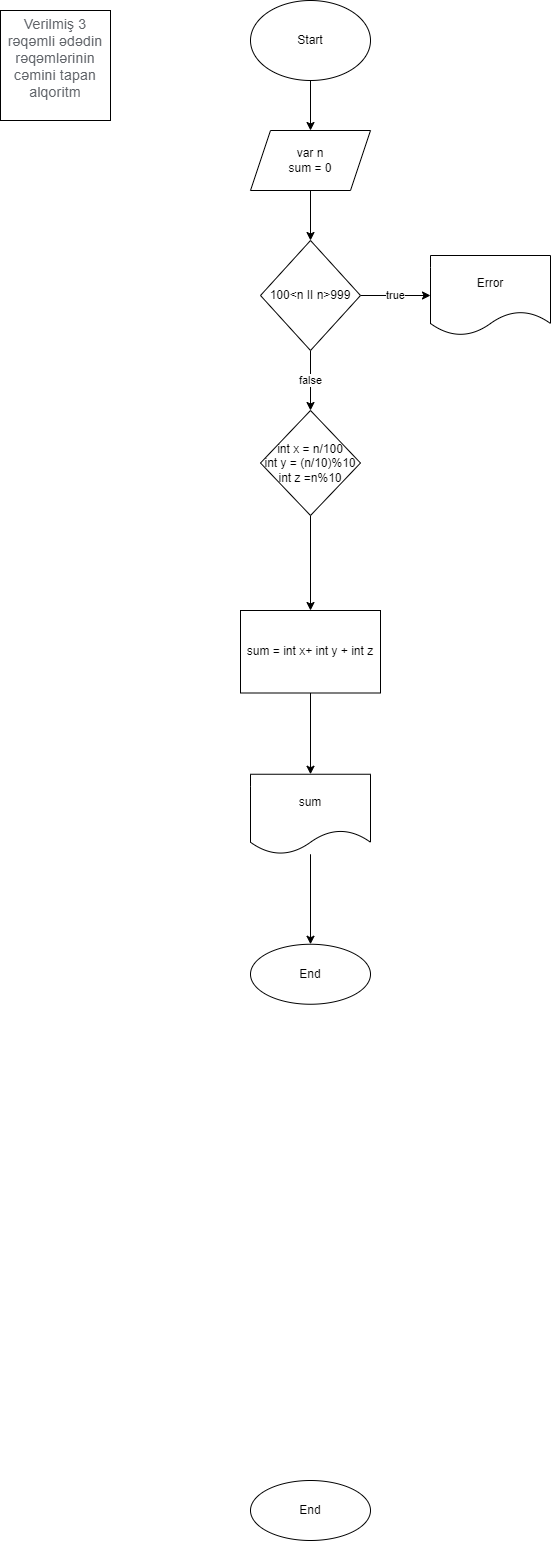

The diagram above was exported from draw.io. Its source (the exported page's mxGraphModel, read from the mxfile embedded in the PNG):
<mxGraphModel dx="1038" dy="579" grid="1" gridSize="10" guides="1" tooltips="1" connect="1" arrows="1" fold="1" page="1" pageScale="1" pageWidth="827" pageHeight="1169" math="0" shadow="0">
  <root>
    <mxCell id="0" />
    <mxCell id="1" parent="0" />
    <mxCell id="GJFMDVKILAQkBuQzGQkG-2" value="" style="edgeStyle=orthogonalEdgeStyle;rounded=0;orthogonalLoop=1;jettySize=auto;html=1;" parent="1" source="k9Kum7EJOeIio--VXhd5-1" target="GJFMDVKILAQkBuQzGQkG-1" edge="1">
      <mxGeometry relative="1" as="geometry" />
    </mxCell>
    <mxCell id="k9Kum7EJOeIio--VXhd5-1" value="Start" style="ellipse;whiteSpace=wrap;html=1;" parent="1" vertex="1">
      <mxGeometry x="340" y="30" width="120" height="80" as="geometry" />
    </mxCell>
    <mxCell id="k9Kum7EJOeIio--VXhd5-124" value="End" style="ellipse;whiteSpace=wrap;html=1;" parent="1" vertex="1">
      <mxGeometry x="340" y="1510" width="120" height="60" as="geometry" />
    </mxCell>
    <mxCell id="GJFMDVKILAQkBuQzGQkG-4" value="" style="edgeStyle=orthogonalEdgeStyle;rounded=0;orthogonalLoop=1;jettySize=auto;html=1;" parent="1" source="GJFMDVKILAQkBuQzGQkG-1" target="GJFMDVKILAQkBuQzGQkG-3" edge="1">
      <mxGeometry relative="1" as="geometry" />
    </mxCell>
    <mxCell id="GJFMDVKILAQkBuQzGQkG-1" value="var n&lt;br&gt;sum = 0" style="shape=parallelogram;perimeter=parallelogramPerimeter;whiteSpace=wrap;html=1;fixedSize=1;" parent="1" vertex="1">
      <mxGeometry x="340" y="160" width="120" height="60" as="geometry" />
    </mxCell>
    <mxCell id="GJFMDVKILAQkBuQzGQkG-6" value="true" style="edgeStyle=orthogonalEdgeStyle;rounded=0;orthogonalLoop=1;jettySize=auto;html=1;" parent="1" source="GJFMDVKILAQkBuQzGQkG-3" target="GJFMDVKILAQkBuQzGQkG-5" edge="1">
      <mxGeometry relative="1" as="geometry" />
    </mxCell>
    <mxCell id="GJFMDVKILAQkBuQzGQkG-8" value="false" style="edgeStyle=orthogonalEdgeStyle;rounded=0;orthogonalLoop=1;jettySize=auto;html=1;" parent="1" source="GJFMDVKILAQkBuQzGQkG-3" target="GJFMDVKILAQkBuQzGQkG-7" edge="1">
      <mxGeometry relative="1" as="geometry" />
    </mxCell>
    <mxCell id="GJFMDVKILAQkBuQzGQkG-3" value="100&amp;lt;n II n&amp;gt;999" style="rhombus;whiteSpace=wrap;html=1;" parent="1" vertex="1">
      <mxGeometry x="350" y="270" width="100" height="110" as="geometry" />
    </mxCell>
    <mxCell id="GJFMDVKILAQkBuQzGQkG-5" value="Error" style="shape=document;whiteSpace=wrap;html=1;boundedLbl=1;" parent="1" vertex="1">
      <mxGeometry x="520" y="285" width="120" height="80" as="geometry" />
    </mxCell>
    <mxCell id="N9KZrKn8wyJ2CsB5mSTs-2" value="" style="edgeStyle=orthogonalEdgeStyle;rounded=0;orthogonalLoop=1;jettySize=auto;html=1;" edge="1" parent="1" source="GJFMDVKILAQkBuQzGQkG-7" target="N9KZrKn8wyJ2CsB5mSTs-1">
      <mxGeometry relative="1" as="geometry" />
    </mxCell>
    <mxCell id="GJFMDVKILAQkBuQzGQkG-7" value="int x = n/100&lt;br&gt;int y = (n/10)%10&lt;br&gt;int z =n%10" style="rhombus;whiteSpace=wrap;html=1;" parent="1" vertex="1">
      <mxGeometry x="350" y="440" width="100" height="105" as="geometry" />
    </mxCell>
    <mxCell id="N9KZrKn8wyJ2CsB5mSTs-4" value="" style="edgeStyle=orthogonalEdgeStyle;rounded=0;orthogonalLoop=1;jettySize=auto;html=1;" edge="1" parent="1" source="N9KZrKn8wyJ2CsB5mSTs-1" target="N9KZrKn8wyJ2CsB5mSTs-3">
      <mxGeometry relative="1" as="geometry" />
    </mxCell>
    <mxCell id="N9KZrKn8wyJ2CsB5mSTs-1" value="sum = int x+ int y + int z" style="whiteSpace=wrap;html=1;" vertex="1" parent="1">
      <mxGeometry x="330" y="640" width="140" height="82.5" as="geometry" />
    </mxCell>
    <mxCell id="N9KZrKn8wyJ2CsB5mSTs-6" value="" style="edgeStyle=orthogonalEdgeStyle;rounded=0;orthogonalLoop=1;jettySize=auto;html=1;" edge="1" parent="1" source="N9KZrKn8wyJ2CsB5mSTs-3" target="N9KZrKn8wyJ2CsB5mSTs-5">
      <mxGeometry relative="1" as="geometry" />
    </mxCell>
    <mxCell id="N9KZrKn8wyJ2CsB5mSTs-3" value="sum" style="shape=document;whiteSpace=wrap;html=1;boundedLbl=1;" vertex="1" parent="1">
      <mxGeometry x="340" y="803.75" width="120" height="80" as="geometry" />
    </mxCell>
    <mxCell id="N9KZrKn8wyJ2CsB5mSTs-5" value="End" style="ellipse;whiteSpace=wrap;html=1;" vertex="1" parent="1">
      <mxGeometry x="340" y="973.75" width="120" height="60" as="geometry" />
    </mxCell>
    <mxCell id="N9KZrKn8wyJ2CsB5mSTs-7" value="&#10;&lt;span style=&quot;color: rgb(95, 99, 104); font-family: Roboto, RobotoDraft, Helvetica, Arial, sans-serif; font-size: 14px; font-style: normal; font-variant-ligatures: normal; font-variant-caps: normal; font-weight: 400; letter-spacing: 0.2px; orphans: 2; text-align: start; text-indent: 0px; text-transform: none; widows: 2; word-spacing: 0px; -webkit-text-stroke-width: 0px; background-color: rgb(255, 255, 255); text-decoration-thickness: initial; text-decoration-style: initial; text-decoration-color: initial; float: none; display: inline !important;&quot;&gt;Verilmiş 3 rəqəmli ədədin rəqəmlərinin cəmini tapan alqoritm&lt;/span&gt;&#10;&#10;" style="whiteSpace=wrap;html=1;aspect=fixed;" vertex="1" parent="1">
      <mxGeometry x="90" y="40" width="110" height="110" as="geometry" />
    </mxCell>
  </root>
</mxGraphModel>